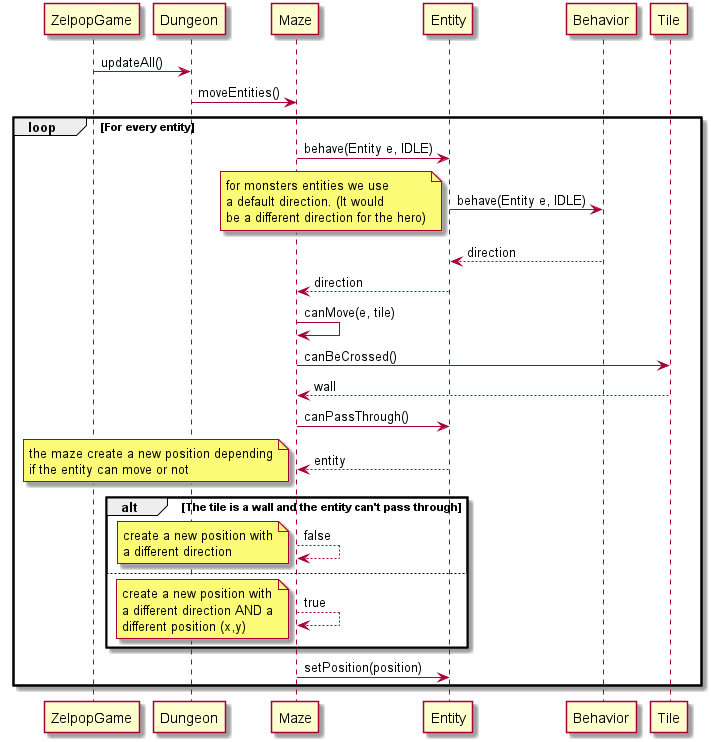

The diagram above was rendered by PlantUML. Its source (embedded in the PNG):
@startuml
ZelpopGame -> Dungeon : updateAll()
Dungeon -> Maze : moveEntities()

loop For every entity

    Maze -> Entity : behave(Entity e, IDLE)

    Entity -> Behavior : behave(Entity e, IDLE)

    note left
        for monsters entities we use
        a default direction. (It would
        be a different direction for the hero)
    end note

    Behavior --> Entity : direction

    Entity --> Maze : direction

    Maze -> Maze : canMove(e, tile)

    Maze -> Tile : canBeCrossed()

    Tile --> Maze : wall

    Maze -> Entity : canPassThrough()

    Entity --> Maze : entity

    note left
        the maze create a new position depending
        if the entity can move or not
    end note

    alt The tile is a wall and the entity can't pass through

        Maze --> Maze : false

        note left
            create a new position with
            a different direction
        end note

    else

        Maze --> Maze : true

        note left
            create a new position with
            a different direction AND a
            different position (x,y)
        end note

    end

    Maze -> Entity : setPosition(position)

end

@enduml